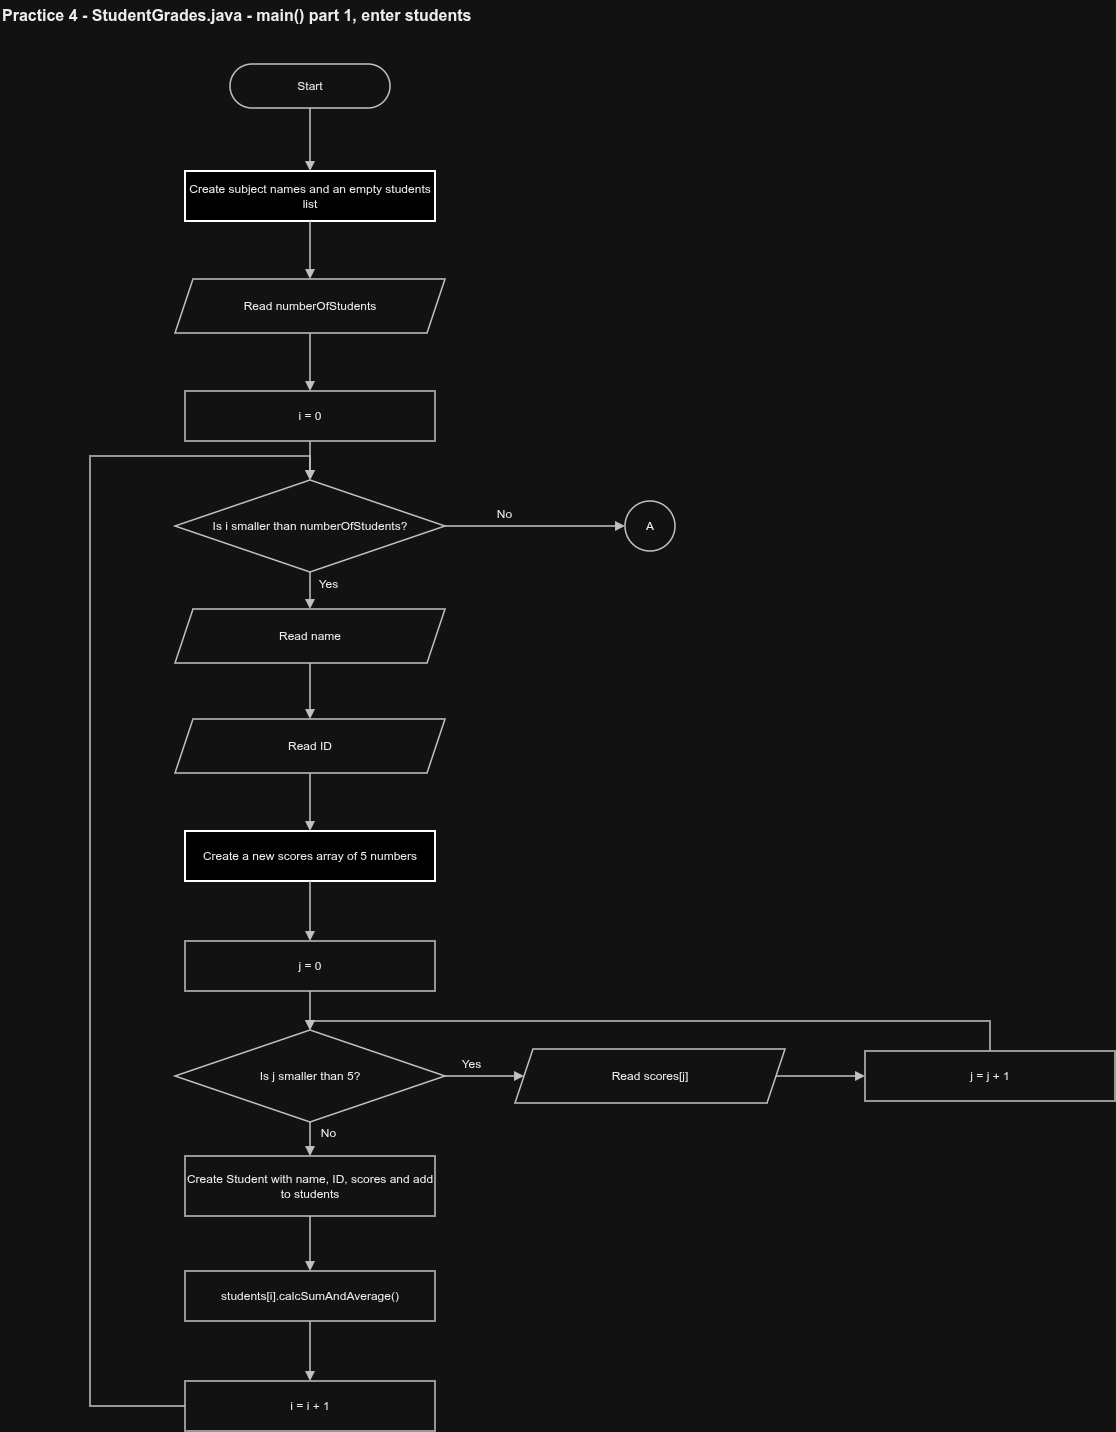

The diagram above was exported from draw.io. Its source (the exported page's mxGraphModel, read from the mxfile embedded in the PNG):
<mxGraphModel dx="2010" dy="1258" grid="1" gridSize="10" guides="1" tooltips="1" connect="1" arrows="1" fold="1" page="1" pageScale="1" pageWidth="1195" pageHeight="1505" math="0" shadow="0">
  <root>
    <mxCell id="0" />
    <mxCell id="1" parent="0" />
    <mxCell id="title" parent="1" style="text;html=1;fontSize=16;fontStyle=1;align=left;verticalAlign=middle;fontColor=#000000;" value="Practice 4 - StudentGrades.java - main() part 1, enter students" vertex="1">
      <mxGeometry height="30" width="640" x="20" y="14" as="geometry" />
    </mxCell>
    <mxCell id="n_S" parent="1" style="whiteSpace=wrap;html=1;fontSize=12;fontColor=#000000;rounded=1;arcSize=50;fillColor=#ffffff;strokeColor=#333333;strokeWidth=1.5;" value="Start" vertex="1">
      <mxGeometry height="44" width="160" x="250" y="78" as="geometry" />
    </mxCell>
    <mxCell id="n_A" parent="1" style="whiteSpace=wrap;html=1;fontSize=12;fontColor=#000000;rounded=0;fillColor=light-dark(#FFF2CC,#000000);strokeColor=light-dark(#D6B656,#FFFFFF);strokeWidth=2;" value="Create subject names and an empty students list" vertex="1">
      <mxGeometry height="50" width="250" x="205" y="185" as="geometry" />
    </mxCell>
    <mxCell id="n_B" parent="1" style="whiteSpace=wrap;html=1;fontSize=12;fontColor=#000000;shape=parallelogram;perimeter=parallelogramPerimeter;fixedSize=1;size=18;fillColor=#ffffff;strokeColor=#333333;strokeWidth=1.5;" value="Read numberOfStudents" vertex="1">
      <mxGeometry height="54" width="270" x="195" y="293" as="geometry" />
    </mxCell>
    <mxCell id="n_C" parent="1" style="whiteSpace=wrap;html=1;fontSize=12;fontColor=#000000;rounded=0;fillColor=#ffffff;strokeColor=#333333;strokeWidth=1.5;" value="i = 0" vertex="1">
      <mxGeometry height="50" width="250" x="205" y="405" as="geometry" />
    </mxCell>
    <mxCell id="n_D" parent="1" style="whiteSpace=wrap;html=1;fontSize=12;fontColor=#000000;rhombus;fillColor=#ffffff;strokeColor=#333333;strokeWidth=1.5;" value="Is i smaller than numberOfStudents?" vertex="1">
      <mxGeometry height="92" width="270" x="195" y="494" as="geometry" />
    </mxCell>
    <mxCell id="n_E" parent="1" style="whiteSpace=wrap;html=1;fontSize=12;fontColor=#000000;shape=parallelogram;perimeter=parallelogramPerimeter;fixedSize=1;size=18;fillColor=#ffffff;strokeColor=#333333;strokeWidth=1.5;" value="Read name" vertex="1">
      <mxGeometry height="54" width="270" x="195" y="623" as="geometry" />
    </mxCell>
    <mxCell id="n_F" parent="1" style="whiteSpace=wrap;html=1;fontSize=12;fontColor=#000000;shape=parallelogram;perimeter=parallelogramPerimeter;fixedSize=1;size=18;fillColor=#ffffff;strokeColor=#333333;strokeWidth=1.5;" value="Read ID" vertex="1">
      <mxGeometry height="54" width="270" x="195" y="733" as="geometry" />
    </mxCell>
    <mxCell id="n_G" parent="1" style="whiteSpace=wrap;html=1;fontSize=12;fontColor=#000000;rounded=0;fillColor=light-dark(#FFF2CC,#000000);strokeColor=light-dark(#D6B656,#FFFFFF);strokeWidth=2;" value="Create a new scores array of 5 numbers" vertex="1">
      <mxGeometry height="50" width="250" x="205" y="845" as="geometry" />
    </mxCell>
    <mxCell id="n_H" parent="1" style="whiteSpace=wrap;html=1;fontSize=12;fontColor=#000000;rounded=0;fillColor=#ffffff;strokeColor=#333333;strokeWidth=1.5;" value="j = 0" vertex="1">
      <mxGeometry height="50" width="250" x="205" y="955" as="geometry" />
    </mxCell>
    <mxCell id="n_I" parent="1" style="whiteSpace=wrap;html=1;fontSize=12;fontColor=#000000;rhombus;fillColor=#ffffff;strokeColor=#333333;strokeWidth=1.5;" value="Is j smaller than 5?" vertex="1">
      <mxGeometry height="92" width="270" x="195" y="1044" as="geometry" />
    </mxCell>
    <mxCell id="n_J" parent="1" style="whiteSpace=wrap;html=1;fontSize=12;fontColor=#000000;shape=parallelogram;perimeter=parallelogramPerimeter;fixedSize=1;size=18;fillColor=#ffffff;strokeColor=#333333;strokeWidth=1.5;" value="Read scores[j]" vertex="1">
      <mxGeometry height="54" width="270" x="535" y="1063" as="geometry" />
    </mxCell>
    <mxCell id="n_K" parent="1" style="whiteSpace=wrap;html=1;fontSize=12;fontColor=#000000;rounded=0;fillColor=#ffffff;strokeColor=#333333;strokeWidth=1.5;" value="j = j + 1" vertex="1">
      <mxGeometry height="50" width="250" x="885" y="1065" as="geometry" />
    </mxCell>
    <mxCell id="n_L" parent="1" style="whiteSpace=wrap;html=1;fontSize=12;fontColor=#000000;rounded=0;fillColor=#ffffff;strokeColor=#333333;strokeWidth=1.5;" value="Create Student with name, ID, scores and add to students" vertex="1">
      <mxGeometry height="60" width="250" x="205" y="1170" as="geometry" />
    </mxCell>
    <mxCell id="n_M" parent="1" style="whiteSpace=wrap;html=1;fontSize=12;fontColor=#000000;rounded=0;fillColor=#ffffff;strokeColor=#333333;strokeWidth=1.5;" value="students[i].calcSumAndAverage()" vertex="1">
      <mxGeometry height="50" width="250" x="205" y="1285" as="geometry" />
    </mxCell>
    <mxCell id="n_N" parent="1" style="whiteSpace=wrap;html=1;fontSize=12;fontColor=#000000;rounded=0;fillColor=#ffffff;strokeColor=#333333;strokeWidth=1.5;" value="i = i + 1" vertex="1">
      <mxGeometry height="50" width="250" x="205" y="1395" as="geometry" />
    </mxCell>
    <mxCell id="n_X" parent="1" style="whiteSpace=wrap;html=1;fontSize=12;fontColor=#000000;ellipse;fillColor=#ffffff;strokeColor=#333333;strokeWidth=1.5;" value="A" vertex="1">
      <mxGeometry height="50" width="50" x="645" y="515" as="geometry" />
    </mxCell>
    <mxCell id="e0" edge="1" parent="1" source="n_S" style="edgeStyle=orthogonalEdgeStyle;rounded=0;html=1;endArrow=block;endFill=1;strokeColor=#333333;strokeWidth=1.5;fontSize=12;fontColor=#000000;exitX=0.5;exitY=1;exitDx=0;exitDy=0;entryX=0.5;entryY=0;entryDx=0;entryDy=0;" target="n_A" value="">
      <mxGeometry relative="1" as="geometry" />
    </mxCell>
    <mxCell id="e1" edge="1" parent="1" source="n_A" style="edgeStyle=orthogonalEdgeStyle;rounded=0;html=1;endArrow=block;endFill=1;strokeColor=#333333;strokeWidth=1.5;fontSize=12;fontColor=#000000;exitX=0.5;exitY=1;exitDx=0;exitDy=0;entryX=0.5;entryY=0;entryDx=0;entryDy=0;" target="n_B" value="">
      <mxGeometry relative="1" as="geometry" />
    </mxCell>
    <mxCell id="e2" edge="1" parent="1" source="n_B" style="edgeStyle=orthogonalEdgeStyle;rounded=0;html=1;endArrow=block;endFill=1;strokeColor=#333333;strokeWidth=1.5;fontSize=12;fontColor=#000000;exitX=0.5;exitY=1;exitDx=0;exitDy=0;entryX=0.5;entryY=0;entryDx=0;entryDy=0;" target="n_C" value="">
      <mxGeometry relative="1" as="geometry" />
    </mxCell>
    <mxCell id="e3" edge="1" parent="1" source="n_C" style="edgeStyle=orthogonalEdgeStyle;rounded=0;html=1;endArrow=block;endFill=1;strokeColor=#333333;strokeWidth=1.5;fontSize=12;fontColor=#000000;exitX=0.5;exitY=1;exitDx=0;exitDy=0;entryX=0.5;entryY=0;entryDx=0;entryDy=0;" target="n_D" value="">
      <mxGeometry relative="1" as="geometry" />
    </mxCell>
    <mxCell id="e4" edge="1" parent="1" source="n_D" style="edgeStyle=orthogonalEdgeStyle;rounded=0;html=1;endArrow=block;endFill=1;strokeColor=#333333;strokeWidth=1.5;fontSize=12;fontColor=#000000;exitX=0.5;exitY=1;exitDx=0;exitDy=0;entryX=0.5;entryY=0;entryDx=0;entryDy=0;" target="n_E" value="Yes">
      <mxGeometry relative="1" x="-0.35" as="geometry">
        <mxPoint x="18" as="offset" />
      </mxGeometry>
    </mxCell>
    <mxCell id="e5" edge="1" parent="1" source="n_E" style="edgeStyle=orthogonalEdgeStyle;rounded=0;html=1;endArrow=block;endFill=1;strokeColor=#333333;strokeWidth=1.5;fontSize=12;fontColor=#000000;exitX=0.5;exitY=1;exitDx=0;exitDy=0;entryX=0.5;entryY=0;entryDx=0;entryDy=0;" target="n_F" value="">
      <mxGeometry relative="1" as="geometry" />
    </mxCell>
    <mxCell id="e6" edge="1" parent="1" source="n_F" style="edgeStyle=orthogonalEdgeStyle;rounded=0;html=1;endArrow=block;endFill=1;strokeColor=#333333;strokeWidth=1.5;fontSize=12;fontColor=#000000;exitX=0.5;exitY=1;exitDx=0;exitDy=0;entryX=0.5;entryY=0;entryDx=0;entryDy=0;" target="n_G" value="">
      <mxGeometry relative="1" as="geometry" />
    </mxCell>
    <mxCell id="e7" edge="1" parent="1" source="n_G" style="edgeStyle=orthogonalEdgeStyle;rounded=0;html=1;endArrow=block;endFill=1;strokeColor=#333333;strokeWidth=1.5;fontSize=12;fontColor=#000000;exitX=0.5;exitY=1;exitDx=0;exitDy=0;entryX=0.5;entryY=0;entryDx=0;entryDy=0;" target="n_H" value="">
      <mxGeometry relative="1" as="geometry" />
    </mxCell>
    <mxCell id="e8" edge="1" parent="1" source="n_H" style="edgeStyle=orthogonalEdgeStyle;rounded=0;html=1;endArrow=block;endFill=1;strokeColor=#333333;strokeWidth=1.5;fontSize=12;fontColor=#000000;exitX=0.5;exitY=1;exitDx=0;exitDy=0;entryX=0.5;entryY=0;entryDx=0;entryDy=0;" target="n_I" value="">
      <mxGeometry relative="1" as="geometry" />
    </mxCell>
    <mxCell id="e9" edge="1" parent="1" source="n_I" style="edgeStyle=orthogonalEdgeStyle;rounded=0;html=1;endArrow=block;endFill=1;strokeColor=#333333;strokeWidth=1.5;fontSize=12;fontColor=#000000;exitX=1;exitY=0.5;exitDx=0;exitDy=0;entryX=0;entryY=0.5;entryDx=0;entryDy=0;" target="n_J" value="Yes">
      <mxGeometry relative="1" x="-0.35" as="geometry">
        <mxPoint y="-12" as="offset" />
      </mxGeometry>
    </mxCell>
    <mxCell id="e10" edge="1" parent="1" source="n_J" style="edgeStyle=orthogonalEdgeStyle;rounded=0;html=1;endArrow=block;endFill=1;strokeColor=#333333;strokeWidth=1.5;fontSize=12;fontColor=#000000;exitX=1;exitY=0.5;exitDx=0;exitDy=0;entryX=0;entryY=0.5;entryDx=0;entryDy=0;" target="n_K" value="">
      <mxGeometry relative="1" as="geometry" />
    </mxCell>
    <mxCell id="e11" edge="1" parent="1" source="n_K" style="edgeStyle=orthogonalEdgeStyle;rounded=0;html=1;endArrow=block;endFill=1;strokeColor=#333333;strokeWidth=1.5;fontSize=12;fontColor=#000000;exitX=0.5;exitY=0;exitDx=0;exitDy=0;entryX=0.5;entryY=0;entryDx=0;entryDy=0;" target="n_I" value="">
      <mxGeometry relative="1" as="geometry">
        <Array as="points">
          <mxPoint x="1010" y="1035" />
          <mxPoint x="330" y="1035" />
        </Array>
      </mxGeometry>
    </mxCell>
    <mxCell id="e12" edge="1" parent="1" source="n_I" style="edgeStyle=orthogonalEdgeStyle;rounded=0;html=1;endArrow=block;endFill=1;strokeColor=#333333;strokeWidth=1.5;fontSize=12;fontColor=#000000;exitX=0.5;exitY=1;exitDx=0;exitDy=0;entryX=0.5;entryY=0;entryDx=0;entryDy=0;" target="n_L" value="No">
      <mxGeometry relative="1" x="-0.35" as="geometry">
        <mxPoint x="18" as="offset" />
      </mxGeometry>
    </mxCell>
    <mxCell id="e13" edge="1" parent="1" source="n_L" style="edgeStyle=orthogonalEdgeStyle;rounded=0;html=1;endArrow=block;endFill=1;strokeColor=#333333;strokeWidth=1.5;fontSize=12;fontColor=#000000;exitX=0.5;exitY=1;exitDx=0;exitDy=0;entryX=0.5;entryY=0;entryDx=0;entryDy=0;" target="n_M" value="">
      <mxGeometry relative="1" as="geometry" />
    </mxCell>
    <mxCell id="e14" edge="1" parent="1" source="n_M" style="edgeStyle=orthogonalEdgeStyle;rounded=0;html=1;endArrow=block;endFill=1;strokeColor=#333333;strokeWidth=1.5;fontSize=12;fontColor=#000000;exitX=0.5;exitY=1;exitDx=0;exitDy=0;entryX=0.5;entryY=0;entryDx=0;entryDy=0;" target="n_N" value="">
      <mxGeometry relative="1" as="geometry" />
    </mxCell>
    <mxCell id="e15" edge="1" parent="1" source="n_N" style="edgeStyle=orthogonalEdgeStyle;rounded=0;html=1;endArrow=block;endFill=1;strokeColor=#333333;strokeWidth=1.5;fontSize=12;fontColor=#000000;exitX=0;exitY=0.5;exitDx=0;exitDy=0;entryX=0.5;entryY=0;entryDx=0;entryDy=0;" target="n_D" value="">
      <mxGeometry relative="1" x="-0.0225" as="geometry">
        <Array as="points">
          <mxPoint x="110" y="1420" />
          <mxPoint x="110" y="470" />
          <mxPoint x="330" y="470" />
        </Array>
      </mxGeometry>
    </mxCell>
    <mxCell id="e16" edge="1" parent="1" source="n_D" style="edgeStyle=orthogonalEdgeStyle;rounded=0;html=1;endArrow=block;endFill=1;strokeColor=#333333;strokeWidth=1.5;fontSize=12;fontColor=#000000;exitX=1;exitY=0.5;exitDx=0;exitDy=0;entryX=0;entryY=0.5;entryDx=0;entryDy=0;" target="n_X" value="No">
      <mxGeometry relative="1" x="-0.35" as="geometry">
        <mxPoint y="-12" as="offset" />
      </mxGeometry>
    </mxCell>
  </root>
</mxGraphModel>